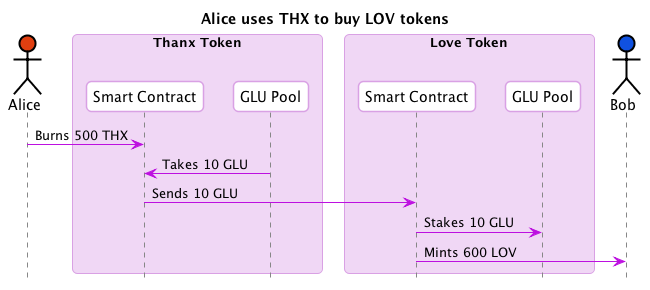

The diagram above was rendered by PlantUML. Its source (embedded in the PNG):
@startuml
skinparam shadowing false
skinparam roundcorner 10
skinparam BoxPadding 10
skinparam headerFontColor #BD10E0
skinparam headerFontSize 18
skinparam sequence {
  ArrowColor #BD10E0
  
  BoxBorderColor #D9A1E4
  BoxBackgroundColor #F0D7F5
  BoxPadding 10

  ParticipantBorderColor #D9A1E4
  ParticipantBackgroundColor #ffffff
  ParticipantPadding 10

  ActorBorderColor #000000
  ActorBackgroundColor #ffffff

  EntityBorderColor #BD10E0
  EntityBackgroundColor #ffffff


  LifeLineBorderColor #878787
}

hide footbox
title Alice uses THX to buy LOV tokens
actor Alice #E03F10
box "Thanx Token"
  participant "Smart Contract" as ThanxSC
  participant "GLU Pool" as THXGLUPool
end box
box "Love Token"
  participant "Smart Contract" as LoveSC
  participant "GLU Pool" as LOVGLUPool
end box
actor Bob #1051E0

Alice -> ThanxSC : Burns 500 THX
ThanxSC <- THXGLUPool : Takes 10 GLU
ThanxSC -> LoveSC : Sends 10 GLU
LoveSC -> LOVGLUPool : Stakes 10 GLU
LoveSC -> Bob : Mints 600 LOV
@enduml